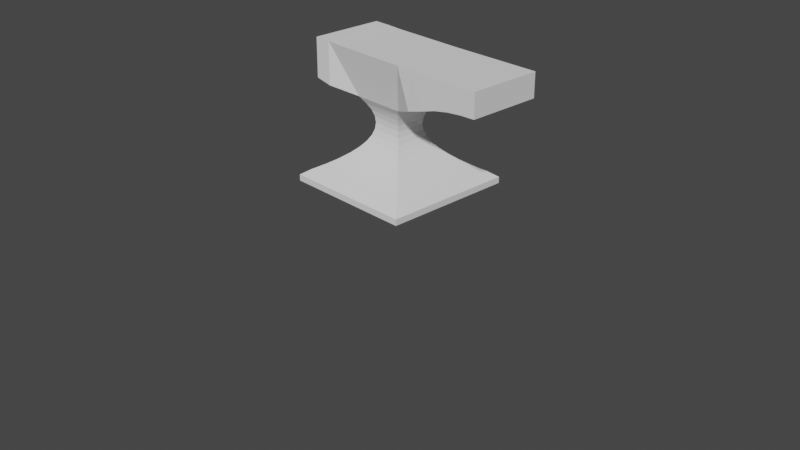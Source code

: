 # Source: bigorna.blend  (saved by Blender 2.82.7; exported with 4.5.12 LTS)
import bpy
from mathutils import Matrix  # noqa: F401  (used for matrix-valued properties, if any)

bpy.ops.wm.read_factory_settings(use_empty=True)
scene = bpy.context.scene
scene.name = 'Scene'

# ---- collections
col_collection = bpy.data.collections.new('Collection'); scene.collection.children.link(col_collection)

# ---- world
world_world = bpy.data.worlds.new('World'); scene.world = world_world
world_world.use_nodes = True; world_world.node_tree.nodes.clear()
_N = world_world.node_tree.nodes; _L = world_world.node_tree.links
n0 = _N.new('ShaderNodeOutputWorld'); n0.name = 'World Output'; n0.location = (300, 300)
n1 = _N.new('ShaderNodeBackground'); n1.name = 'Background'; n1.location = (10, 300)
n1.inputs[0].default_value = (0.05088, 0.05088, 0.05088, 1.0)
_L.new(n1.outputs[0], n0.inputs[0])
n0.is_active_output = True
world_world.color = (0.05088, 0.05088, 0.05088)
world_world.use_sun_shadow = False
world_world.sun_shadow_jitter_overblur = 0.0

# ---- cameras
cam_camera = bpy.data.cameras.new('Camera')
cam_camera.clip_end = 100.0
cam_camera.ortho_scale = 7.314

# ---- meshes
me_plane_001 = bpy.data.meshes.new('Plane.001')
me_plane_001.from_pydata([(-0.7, -0.7, 0.4114), (0.7, -0.7, 0.4114), (-0.7, 0.7, 0.4114), (0.7, 0.7, 0.4114), (-0.7, 0.7, 0.4114), (-0.7, -0.7, 0.4114), (0.7, -0.7, 0.4114), (0.7, 0.7, 0.4114), (-0.7, 0.7, 0.4765), (-0.7, -0.7, 0.4765), (0.7, -0.7, 0.4765), (0.7, 0.7, 0.4765), (-0.2739, 0.2727, 1.307), (-0.2739, -0.2727, 1.307), (0.2739, -0.2727, 1.301), (0.2739, 0.2727, 1.301), (-0.6134, 0.6134, 0.5382), (-0.5069, 0.5069, 0.5999), (-0.4147, 0.4147, 0.6617), (-0.3366, 0.3366, 0.7234), (-0.2727, 0.2727, 0.7853), (-0.223, 0.223, 0.8477), (-0.1876, 0.1876, 0.9106), (-0.1663, 0.1663, 0.974), (-0.1592, 0.1592, 1.039), (-0.1663, 0.1663, 1.105), (-0.1878, 0.1876, 1.17), (-0.2237, 0.223, 1.234), (0.2237, 0.223, 1.234), (0.1878, 0.1876, 1.161), (0.1663, 0.1663, 1.094), (0.1592, 0.1592, 1.032), (0.1663, 0.1663, 0.9702), (0.1876, 0.1876, 0.9085), (0.223, 0.223, 0.8468), (0.2727, 0.2727, 0.7851), (0.3366, 0.3366, 0.7234), (0.4147, 0.4147, 0.6617), (0.5069, 0.5069, 0.5999), (0.6134, 0.6134, 0.5382), (0.6134, -0.6134, 0.5382), (0.5069, -0.5069, 0.5999), (0.4147, -0.4147, 0.6617), (0.3366, -0.3366, 0.7234), (0.2727, -0.2727, 0.7851), (0.223, -0.223, 0.8468), (0.1876, -0.1876, 0.9085), (0.1663, -0.1663, 0.9702), (0.1592, -0.1592, 1.032), (0.1663, -0.1663, 1.094), (0.1878, -0.1876, 1.161), (0.2237, -0.223, 1.234), (-0.2237, -0.223, 1.234), (-0.1878, -0.1876, 1.17), (-0.1663, -0.1663, 1.105), (-0.1592, -0.1592, 1.039), (-0.1663, -0.1663, 0.974), (-0.1876, -0.1876, 0.9106), (-0.223, -0.223, 0.8477), (-0.2727, -0.2727, 0.7853), (-0.3366, -0.3366, 0.7234), (-0.4147, -0.4147, 0.6617), (-0.5069, -0.5069, 0.5999), (-0.6134, -0.6134, 0.5382), (-0.3896, 0.3896, 1.807), (-0.3896, -0.3896, 1.807), (0.3896, -0.3896, 1.798), (0.3896, 0.3896, 1.798), (-0.7452, 0.3896, 1.406), (-0.7452, -0.3896, 1.406), (-0.7452, 0.3896, 1.816), (-0.7452, -0.3896, 1.816), (-0.5674, -0.3896, 1.37), (-0.5674, 0.3896, 1.37), (-0.5674, -0.3896, 1.814), (-0.5674, 0.3896, 1.814), (1.343, -0.3896, 1.547), (1.343, 0.3896, 1.547), (1.343, -0.3896, 1.798), (1.343, 0.3896, 1.798), (0.5485, -0.3896, 1.798), (0.7074, -0.3896, 1.798), (0.8664, -0.3896, 1.798), (1.025, -0.3896, 1.798), (1.184, -0.3896, 1.798), (1.184, 0.3896, 1.798), (1.025, 0.3896, 1.798), (0.8664, 0.3896, 1.798), (0.7074, 0.3896, 1.798), (0.5485, 0.3896, 1.798), (0.5298, -0.3851, 1.397), (0.7074, -0.3896, 1.448), (0.8664, -0.3896, 1.496), (1.025, -0.3896, 1.526), (1.184, -0.3896, 1.542), (0.5298, 0.3941, 1.397), (0.7074, 0.3896, 1.448), (0.8664, 0.3896, 1.496), (1.025, 0.3896, 1.526), (1.184, 0.3896, 1.542), (-0.1664, 0.1663, 1.101), (0.1664, 0.1663, 1.098), (0.1664, -0.1663, 1.098), (-0.1664, -0.1663, 1.101)], [(103, 100), (101, 102), (102, 103), (100, 101)], [(0, 2, 3, 1), (6, 7, 11, 10), (1, 3, 7, 6), (2, 0, 5, 4), (3, 2, 4, 7), (0, 1, 6, 5), (28, 27, 12, 15), (4, 5, 9, 8), (7, 4, 8, 11), (5, 6, 10, 9), (85, 84, 78, 79), (52, 51, 14, 13), (51, 28, 15, 14), (27, 52, 13, 12), (8, 9, 63, 16), (16, 63, 62, 17), (17, 62, 61, 18), (18, 61, 60, 19), (19, 60, 59, 20), (20, 59, 58, 21), (21, 58, 57, 22), (22, 57, 56, 23), (23, 56, 55, 24), (24, 55, 54, 25), (25, 54, 53, 26), (26, 53, 52, 27), (10, 11, 39, 40), (40, 39, 38, 41), (41, 38, 37, 42), (42, 37, 36, 43), (43, 36, 35, 44), (44, 35, 34, 45), (45, 34, 33, 46), (46, 33, 32, 47), (47, 32, 31, 48), (48, 31, 30, 49), (49, 30, 29, 50), (50, 29, 28, 51), (9, 10, 40, 63), (63, 40, 41, 62), (62, 41, 42, 61), (61, 42, 43, 60), (60, 43, 44, 59), (59, 44, 45, 58), (58, 45, 46, 57), (57, 46, 47, 56), (56, 47, 48, 55), (55, 48, 49, 54), (54, 49, 50, 53), (53, 50, 51, 52), (11, 8, 16, 39), (39, 16, 17, 38), (38, 17, 18, 37), (37, 18, 19, 36), (36, 19, 20, 35), (35, 20, 21, 34), (34, 21, 22, 33), (33, 22, 23, 32), (32, 23, 24, 31), (31, 24, 25, 30), (30, 25, 26, 29), (29, 26, 27, 28), (65, 66, 67, 64), (73, 72, 69, 68), (15, 12, 64, 67), (13, 14, 66, 65), (68, 69, 71, 70), (72, 74, 71, 69), (74, 75, 70, 71), (75, 73, 68, 70), (64, 12, 73, 75), (65, 64, 75, 74), (13, 65, 74, 72), (12, 13, 72, 73), (76, 77, 79, 78), (84, 94, 76, 78), (94, 99, 77, 76), (99, 85, 79, 77), (15, 67, 89, 95), (95, 89, 88, 96), (96, 88, 87, 97), (97, 87, 86, 98), (98, 86, 85, 99), (14, 15, 95, 90), (90, 95, 96, 91), (91, 96, 97, 92), (92, 97, 98, 93), (93, 98, 99, 94), (66, 14, 90, 80), (80, 90, 91, 81), (81, 91, 92, 82), (82, 92, 93, 83), (83, 93, 94, 84), (67, 66, 80, 89), (89, 80, 81, 88), (88, 81, 82, 87), (87, 82, 83, 86), (86, 83, 84, 85)])
_uv = me_plane_001.uv_layers.new(name='UVMap')
_uv.uv.foreach_set('vector', [0.0, 0.0, 0.0, 1.0, 1.0, 1.0, 1.0, 0.0, 1.0, 0.0, 1.0, 1.0, 1.0, 1.0, 1.0, 0.0, 1.0, 0.0, 1.0, 1.0, 1.0, 1.0, 1.0, 0.0, 0.0, 1.0, 0.0, 0.0, 0.0, 0.0, 0.0, 1.0, 1.0, 1.0, 0.0, 1.0, 0.0, 1.0, 1.0, 1.0, 0.0, 0.0, 1.0, 0.0, 1.0, 0.0, 0.0, 0.0, 1.0, 1.0, 0.0, 1.0, 0.0, 1.0, 1.0, 1.0, 0.0, 1.0, 0.0, 0.0, 0.0, 0.0, 0.0, 1.0, 1.0, 1.0, 0.0, 1.0, 0.0, 1.0, 1.0, 1.0, 0.0, 0.0, 1.0, 0.0, 1.0, 0.0, 0.0, 0.0, 1.0, 1.0, 1.0, 0.0, 1.0, 0.0, 1.0, 1.0, 0.0, 0.0, 1.0, 0.0, 1.0, 0.0, 0.0, 0.0, 1.0, 0.0, 1.0, 1.0, 1.0, 1.0, 1.0, 0.0, 0.0, 1.0, 0.0, 0.0, 0.0, 0.0, 0.0, 1.0, 0.0, 1.0, 0.0, 0.0, 0.0, 0.0, 0.0, 1.0, 0.0, 1.0, 0.0, 0.0, 0.0, 0.0, 0.0, 1.0, 0.0, 1.0, 0.0, 0.0, 0.0, 0.0, 0.0, 1.0, 0.0, 1.0, 0.0, 0.0, 0.0, 0.0, 0.0, 1.0, 0.0, 1.0, 0.0, 0.0, 0.0, 0.0, 0.0, 1.0, 0.0, 1.0, 0.0, 0.0, 0.0, 0.0, 0.0, 1.0, 0.0, 1.0, 0.0, 0.0, 0.0, 0.0, 0.0, 1.0, 0.0, 1.0, 0.0, 0.0, 0.0, 0.0, 0.0, 1.0, 0.0, 1.0, 0.0, 0.0, 0.0, 0.0, 0.0, 1.0, 0.0, 1.0, 0.0, 0.0, 0.0, 0.0, 0.0, 1.0, 0.0, 1.0, 0.0, 0.0, 0.0, 0.0, 0.0, 1.0, 0.0, 1.0, 0.0, 0.0, 0.0, 0.0, 0.0, 1.0, 1.0, 0.0, 1.0, 1.0, 1.0, 1.0, 1.0, 0.0, 1.0, 0.0, 1.0, 1.0, 1.0, 1.0, 1.0, 0.0, 1.0, 0.0, 1.0, 1.0, 1.0, 1.0, 1.0, 0.0, 1.0, 0.0, 1.0, 1.0, 1.0, 1.0, 1.0, 0.0, 1.0, 0.0, 1.0, 1.0, 1.0, 1.0, 1.0, 0.0, 1.0, 0.0, 1.0, 1.0, 1.0, 1.0, 1.0, 0.0, 1.0, 0.0, 1.0, 1.0, 1.0, 1.0, 1.0, 0.0, 1.0, 0.0, 1.0, 1.0, 1.0, 1.0, 1.0, 0.0, 1.0, 0.0, 1.0, 1.0, 1.0, 1.0, 1.0, 0.0, 1.0, 0.0, 1.0, 1.0, 1.0, 1.0, 1.0, 0.0, 1.0, 0.0, 1.0, 1.0, 1.0, 1.0, 1.0, 0.0, 1.0, 0.0, 1.0, 1.0, 1.0, 1.0, 1.0, 0.0, 0.0, 0.0, 1.0, 0.0, 1.0, 0.0, 0.0, 0.0, 0.0, 0.0, 1.0, 0.0, 1.0, 0.0, 0.0, 0.0, 0.0, 0.0, 1.0, 0.0, 1.0, 0.0, 0.0, 0.0, 0.0, 0.0, 1.0, 0.0, 1.0, 0.0, 0.0, 0.0, 0.0, 0.0, 1.0, 0.0, 1.0, 0.0, 0.0, 0.0, 0.0, 0.0, 1.0, 0.0, 1.0, 0.0, 0.0, 0.0, 0.0, 0.0, 1.0, 0.0, 1.0, 0.0, 0.0, 0.0, 0.0, 0.0, 1.0, 0.0, 1.0, 0.0, 0.0, 0.0, 0.0, 0.0, 1.0, 0.0, 1.0, 0.0, 0.0, 0.0, 0.0, 0.0, 1.0, 0.0, 1.0, 0.0, 0.0, 0.0, 0.0, 0.0, 1.0, 0.0, 1.0, 0.0, 0.0, 0.0, 0.0, 0.0, 1.0, 0.0, 1.0, 0.0, 0.0, 0.0, 1.0, 1.0, 0.0, 1.0, 0.0, 1.0, 1.0, 1.0, 1.0, 1.0, 0.0, 1.0, 0.0, 1.0, 1.0, 1.0, 1.0, 1.0, 0.0, 1.0, 0.0, 1.0, 1.0, 1.0, 1.0, 1.0, 0.0, 1.0, 0.0, 1.0, 1.0, 1.0, 1.0, 1.0, 0.0, 1.0, 0.0, 1.0, 1.0, 1.0, 1.0, 1.0, 0.0, 1.0, 0.0, 1.0, 1.0, 1.0, 1.0, 1.0, 0.0, 1.0, 0.0, 1.0, 1.0, 1.0, 1.0, 1.0, 0.0, 1.0, 0.0, 1.0, 1.0, 1.0, 1.0, 1.0, 0.0, 1.0, 0.0, 1.0, 1.0, 1.0, 1.0, 1.0, 0.0, 1.0, 0.0, 1.0, 1.0, 1.0, 1.0, 1.0, 0.0, 1.0, 0.0, 1.0, 1.0, 1.0, 1.0, 1.0, 0.0, 1.0, 0.0, 1.0, 1.0, 1.0, 0.0, 0.0, 1.0, 0.0, 1.0, 1.0, 0.0, 1.0, 0.0, 1.0, 0.0, 0.0, 0.0, 0.0, 0.0, 1.0, 1.0, 1.0, 0.0, 1.0, 0.0, 1.0, 1.0, 1.0, 0.0, 0.0, 1.0, 0.0, 1.0, 0.0, 0.0, 0.0, 0.0, 1.0, 0.0, 0.0, 0.0, 0.0, 0.0, 1.0, 0.0, 0.0, 0.0, 0.0, 0.0, 0.0, 0.0, 0.0, 0.0, 0.0, 0.0, 1.0, 0.0, 1.0, 0.0, 0.0, 0.0, 1.0, 0.0, 1.0, 0.0, 1.0, 0.0, 1.0, 0.0, 1.0, 0.0, 1.0, 0.0, 1.0, 0.0, 1.0, 0.0, 0.0, 0.0, 1.0, 0.0, 1.0, 0.0, 0.0, 0.0, 0.0, 0.0, 0.0, 0.0, 0.0, 0.0, 0.0, 0.0, 1.0, 0.0, 0.0, 0.0, 0.0, 0.0, 1.0, 1.0, 0.0, 1.0, 1.0, 1.0, 1.0, 1.0, 0.0, 1.0, 0.0, 1.0, 0.0, 1.0, 0.0, 1.0, 0.0, 1.0, 0.0, 1.0, 1.0, 1.0, 1.0, 1.0, 0.0, 1.0, 1.0, 1.0, 1.0, 1.0, 1.0, 1.0, 1.0, 1.0, 1.0, 1.0, 1.0, 1.0, 1.0, 1.0, 1.0, 1.0, 1.0, 1.0, 1.0, 1.0, 1.0, 1.0, 1.0, 1.0, 1.0, 1.0, 1.0, 1.0, 1.0, 1.0, 1.0, 1.0, 1.0, 1.0, 1.0, 1.0, 1.0, 1.0, 1.0, 1.0, 1.0, 1.0, 1.0, 1.0, 1.0, 1.0, 1.0, 1.0, 0.0, 1.0, 1.0, 1.0, 1.0, 1.0, 0.0, 1.0, 0.0, 1.0, 1.0, 1.0, 1.0, 1.0, 0.0, 1.0, 0.0, 1.0, 1.0, 1.0, 1.0, 1.0, 0.0, 1.0, 0.0, 1.0, 1.0, 1.0, 1.0, 1.0, 0.0, 1.0, 0.0, 1.0, 1.0, 1.0, 1.0, 1.0, 0.0, 1.0, 0.0, 1.0, 0.0, 1.0, 0.0, 1.0, 0.0, 1.0, 0.0, 1.0, 0.0, 1.0, 0.0, 1.0, 0.0, 1.0, 0.0, 1.0, 0.0, 1.0, 0.0, 1.0, 0.0, 1.0, 0.0, 1.0, 0.0, 1.0, 0.0, 1.0, 0.0, 1.0, 0.0, 1.0, 0.0, 1.0, 0.0, 1.0, 0.0, 1.0, 1.0, 1.0, 0.0, 1.0, 0.0, 1.0, 1.0, 1.0, 1.0, 1.0, 0.0, 1.0, 0.0, 1.0, 1.0, 1.0, 1.0, 1.0, 0.0, 1.0, 0.0, 1.0, 1.0, 1.0, 1.0, 1.0, 0.0, 1.0, 0.0, 1.0, 1.0, 1.0, 1.0, 1.0, 0.0, 1.0, 0.0, 1.0, 1.0])
me_plane_001.use_remesh_fix_poles = True
me_plane_001.use_remesh_preserve_attributes = False
me_plane_001.use_mirror_vertex_groups = False
me_plane_001.update()

# ---- objects
ob_camera = bpy.data.objects.new('Camera', cam_camera)
ob_refimage = bpy.data.objects.new('RefImage', None)
ob_anvil = bpy.data.objects.new('Anvil', me_plane_001)

# ---- transforms, parenting, visibility, modifiers, constraints
ob_camera.location = (7.359, -6.926, 4.958)
ob_camera.rotation_euler = (1.109, 0.0, 0.8149)
ob_camera.lock_rotations_4d = False
ob_camera.empty_display_type = 'ARROWS'
ob_camera.color = (0.0, 0.0, 0.0, 0.0)
ob_camera.display_type = 'WIRE'
ob_camera.lineart.crease_threshold = 0.0
ob_refimage.location = (0.0, 0.0, 0.0)
ob_refimage.rotation_euler = (1.571, 0.0, 0.0)
ob_refimage.empty_display_type = 'IMAGE'
ob_refimage.empty_display_size = 5.0
ob_refimage.lineart.crease_threshold = 0.0
ob_anvil.location = (0.0, 0.0, 0.0)
ob_anvil.lineart.crease_threshold = 0.0

# ---- collection membership
col_collection.objects.link(ob_camera)
col_collection.objects.link(ob_refimage)
col_collection.objects.link(ob_anvil)

# ---- scene / render settings (as saved in the file)
scene.camera = ob_camera
scene.frame_start = 1; scene.frame_end = 250; scene.frame_set(0)
scene.render.engine = 'BLENDER_EEVEE_NEXT'
scene.cycles.use_denoising = False
scene.cycles.samples = 128
scene.cycles.sampling_pattern = 'TABULATED_SOBOL'
scene.cycles.use_adaptive_sampling = False
scene.cycles.use_light_tree = False
scene.view_settings.view_transform = 'Filmic'
bpy.context.view_layer.update()

# ---- added for rendering (the .blend has no usable light): sun
light_auto_sun = bpy.data.lights.new('AutoSun', 'SUN')
light_auto_sun.energy = 3.0
light_auto_sun.angle = 0.0523599
ob_auto_sun = bpy.data.objects.new('AutoSun', light_auto_sun)
scene.collection.objects.link(ob_auto_sun)
ob_auto_sun.rotation_euler = (0.872665, 0.174533, 0.523599)
bpy.context.view_layer.update()
